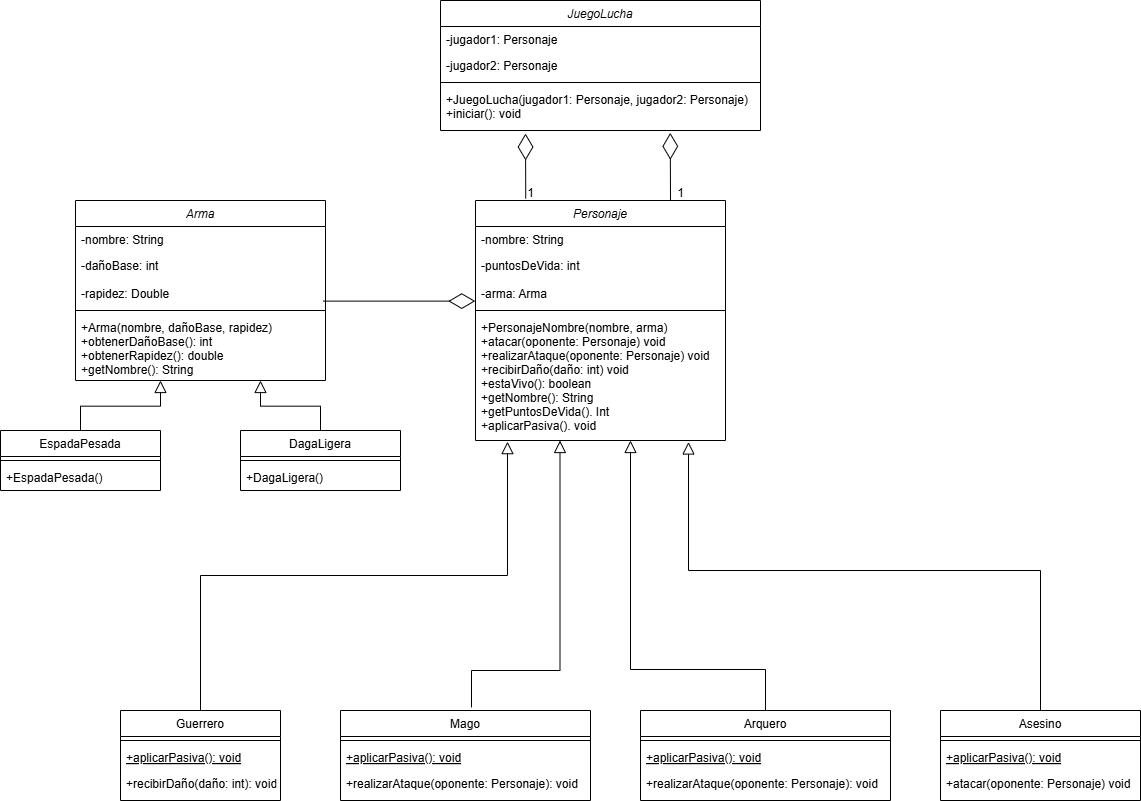

The diagram above was exported from draw.io. Its source (the exported page's mxGraphModel, read from the mxfile embedded in the PNG):
<mxGraphModel dx="1163" dy="681" grid="1" gridSize="10" guides="1" tooltips="1" connect="1" arrows="1" fold="1" page="1" pageScale="1" pageWidth="1600" pageHeight="1200" math="0" shadow="0">
  <root>
    <mxCell id="WIyWlLk6GJQsqaUBKTNV-0" />
    <mxCell id="WIyWlLk6GJQsqaUBKTNV-1" parent="WIyWlLk6GJQsqaUBKTNV-0" />
    <mxCell id="zkfFHV4jXpPFQw0GAbJ--0" value="Personaje" style="swimlane;fontStyle=2;align=center;verticalAlign=top;childLayout=stackLayout;horizontal=1;startSize=26;horizontalStack=0;resizeParent=1;resizeLast=0;collapsible=1;marginBottom=0;rounded=0;shadow=0;strokeWidth=1;" parent="WIyWlLk6GJQsqaUBKTNV-1" vertex="1">
      <mxGeometry x="675" y="360" width="250" height="240" as="geometry">
        <mxRectangle x="230" y="140" width="160" height="26" as="alternateBounds" />
      </mxGeometry>
    </mxCell>
    <mxCell id="zkfFHV4jXpPFQw0GAbJ--1" value="-nombre: String" style="text;align=left;verticalAlign=top;spacingLeft=4;spacingRight=4;overflow=hidden;rotatable=0;points=[[0,0.5],[1,0.5]];portConstraint=eastwest;" parent="zkfFHV4jXpPFQw0GAbJ--0" vertex="1">
      <mxGeometry y="26" width="250" height="26" as="geometry" />
    </mxCell>
    <mxCell id="zkfFHV4jXpPFQw0GAbJ--2" value="-puntosDeVida: int" style="text;align=left;verticalAlign=top;spacingLeft=4;spacingRight=4;overflow=hidden;rotatable=0;points=[[0,0.5],[1,0.5]];portConstraint=eastwest;rounded=0;shadow=0;html=0;" parent="zkfFHV4jXpPFQw0GAbJ--0" vertex="1">
      <mxGeometry y="52" width="250" height="28" as="geometry" />
    </mxCell>
    <mxCell id="zkfFHV4jXpPFQw0GAbJ--3" value="-arma: Arma" style="text;align=left;verticalAlign=top;spacingLeft=4;spacingRight=4;overflow=hidden;rotatable=0;points=[[0,0.5],[1,0.5]];portConstraint=eastwest;rounded=0;shadow=0;html=0;" parent="zkfFHV4jXpPFQw0GAbJ--0" vertex="1">
      <mxGeometry y="80" width="250" height="26" as="geometry" />
    </mxCell>
    <mxCell id="zkfFHV4jXpPFQw0GAbJ--4" value="" style="line;html=1;strokeWidth=1;align=left;verticalAlign=middle;spacingTop=-1;spacingLeft=3;spacingRight=3;rotatable=0;labelPosition=right;points=[];portConstraint=eastwest;" parent="zkfFHV4jXpPFQw0GAbJ--0" vertex="1">
      <mxGeometry y="106" width="250" height="8" as="geometry" />
    </mxCell>
    <mxCell id="zkfFHV4jXpPFQw0GAbJ--5" value="+PersonajeNombre(nombre, arma)&#10;+atacar(oponente: Personaje) void&#10;+realizarAtaque(oponente: Personaje) void&#10;+recibirDaño(daño: int) void&#10;+estaVivo(): boolean&#10;+getNombre(): String&#10;+getPuntosDeVida(). Int&#10;+aplicarPasiva(). void&#10; " style="text;align=left;verticalAlign=top;spacingLeft=4;spacingRight=4;overflow=hidden;rotatable=0;points=[[0,0.5],[1,0.5]];portConstraint=eastwest;" parent="zkfFHV4jXpPFQw0GAbJ--0" vertex="1">
      <mxGeometry y="114" width="250" height="126" as="geometry" />
    </mxCell>
    <mxCell id="zkfFHV4jXpPFQw0GAbJ--6" value="Guerrero" style="swimlane;fontStyle=0;align=center;verticalAlign=top;childLayout=stackLayout;horizontal=1;startSize=26;horizontalStack=0;resizeParent=1;resizeLast=0;collapsible=1;marginBottom=0;rounded=0;shadow=0;strokeWidth=1;" parent="WIyWlLk6GJQsqaUBKTNV-1" vertex="1">
      <mxGeometry x="320" y="870" width="160" height="90" as="geometry">
        <mxRectangle x="130" y="380" width="160" height="26" as="alternateBounds" />
      </mxGeometry>
    </mxCell>
    <mxCell id="zkfFHV4jXpPFQw0GAbJ--9" value="" style="line;html=1;strokeWidth=1;align=left;verticalAlign=middle;spacingTop=-1;spacingLeft=3;spacingRight=3;rotatable=0;labelPosition=right;points=[];portConstraint=eastwest;" parent="zkfFHV4jXpPFQw0GAbJ--6" vertex="1">
      <mxGeometry y="26" width="160" height="8" as="geometry" />
    </mxCell>
    <mxCell id="zkfFHV4jXpPFQw0GAbJ--10" value="+aplicarPasiva(): void" style="text;align=left;verticalAlign=top;spacingLeft=4;spacingRight=4;overflow=hidden;rotatable=0;points=[[0,0.5],[1,0.5]];portConstraint=eastwest;fontStyle=4" parent="zkfFHV4jXpPFQw0GAbJ--6" vertex="1">
      <mxGeometry y="34" width="160" height="26" as="geometry" />
    </mxCell>
    <mxCell id="zkfFHV4jXpPFQw0GAbJ--11" value="+recibirDaño(daño: int): void" style="text;align=left;verticalAlign=top;spacingLeft=4;spacingRight=4;overflow=hidden;rotatable=0;points=[[0,0.5],[1,0.5]];portConstraint=eastwest;" parent="zkfFHV4jXpPFQw0GAbJ--6" vertex="1">
      <mxGeometry y="60" width="160" height="26" as="geometry" />
    </mxCell>
    <mxCell id="zkfFHV4jXpPFQw0GAbJ--12" value="" style="endArrow=block;endSize=10;endFill=0;shadow=0;strokeWidth=1;rounded=0;curved=0;edgeStyle=elbowEdgeStyle;elbow=vertical;entryX=0.128;entryY=1.009;entryDx=0;entryDy=0;entryPerimeter=0;" parent="WIyWlLk6GJQsqaUBKTNV-1" source="zkfFHV4jXpPFQw0GAbJ--6" target="zkfFHV4jXpPFQw0GAbJ--5" edge="1">
      <mxGeometry width="160" relative="1" as="geometry">
        <mxPoint x="660" y="533" as="sourcePoint" />
        <mxPoint x="660" y="533" as="targetPoint" />
      </mxGeometry>
    </mxCell>
    <mxCell id="qPx5KTl2edXI87cgD3r4-1" value="Mago" style="swimlane;fontStyle=0;align=center;verticalAlign=top;childLayout=stackLayout;horizontal=1;startSize=26;horizontalStack=0;resizeParent=1;resizeLast=0;collapsible=1;marginBottom=0;rounded=0;shadow=0;strokeWidth=1;" vertex="1" parent="WIyWlLk6GJQsqaUBKTNV-1">
      <mxGeometry x="540" y="870" width="250" height="90" as="geometry">
        <mxRectangle x="130" y="380" width="160" height="26" as="alternateBounds" />
      </mxGeometry>
    </mxCell>
    <mxCell id="qPx5KTl2edXI87cgD3r4-2" value="" style="line;html=1;strokeWidth=1;align=left;verticalAlign=middle;spacingTop=-1;spacingLeft=3;spacingRight=3;rotatable=0;labelPosition=right;points=[];portConstraint=eastwest;" vertex="1" parent="qPx5KTl2edXI87cgD3r4-1">
      <mxGeometry y="26" width="250" height="8" as="geometry" />
    </mxCell>
    <mxCell id="qPx5KTl2edXI87cgD3r4-3" value="+aplicarPasiva(): void" style="text;align=left;verticalAlign=top;spacingLeft=4;spacingRight=4;overflow=hidden;rotatable=0;points=[[0,0.5],[1,0.5]];portConstraint=eastwest;fontStyle=4" vertex="1" parent="qPx5KTl2edXI87cgD3r4-1">
      <mxGeometry y="34" width="250" height="26" as="geometry" />
    </mxCell>
    <mxCell id="qPx5KTl2edXI87cgD3r4-4" value="+realizarAtaque(oponente: Personaje): void" style="text;align=left;verticalAlign=top;spacingLeft=4;spacingRight=4;overflow=hidden;rotatable=0;points=[[0,0.5],[1,0.5]];portConstraint=eastwest;" vertex="1" parent="qPx5KTl2edXI87cgD3r4-1">
      <mxGeometry y="60" width="250" height="26" as="geometry" />
    </mxCell>
    <mxCell id="qPx5KTl2edXI87cgD3r4-9" value="Asesino" style="swimlane;fontStyle=0;align=center;verticalAlign=top;childLayout=stackLayout;horizontal=1;startSize=26;horizontalStack=0;resizeParent=1;resizeLast=0;collapsible=1;marginBottom=0;rounded=0;shadow=0;strokeWidth=1;" vertex="1" parent="WIyWlLk6GJQsqaUBKTNV-1">
      <mxGeometry x="1140" y="870" width="200" height="90" as="geometry">
        <mxRectangle x="130" y="380" width="160" height="26" as="alternateBounds" />
      </mxGeometry>
    </mxCell>
    <mxCell id="qPx5KTl2edXI87cgD3r4-10" value="" style="line;html=1;strokeWidth=1;align=left;verticalAlign=middle;spacingTop=-1;spacingLeft=3;spacingRight=3;rotatable=0;labelPosition=right;points=[];portConstraint=eastwest;" vertex="1" parent="qPx5KTl2edXI87cgD3r4-9">
      <mxGeometry y="26" width="200" height="8" as="geometry" />
    </mxCell>
    <mxCell id="qPx5KTl2edXI87cgD3r4-11" value="+aplicarPasiva(): void" style="text;align=left;verticalAlign=top;spacingLeft=4;spacingRight=4;overflow=hidden;rotatable=0;points=[[0,0.5],[1,0.5]];portConstraint=eastwest;fontStyle=4" vertex="1" parent="qPx5KTl2edXI87cgD3r4-9">
      <mxGeometry y="34" width="200" height="26" as="geometry" />
    </mxCell>
    <mxCell id="qPx5KTl2edXI87cgD3r4-12" value="+atacar(oponente: Personaje) void" style="text;align=left;verticalAlign=top;spacingLeft=4;spacingRight=4;overflow=hidden;rotatable=0;points=[[0,0.5],[1,0.5]];portConstraint=eastwest;" vertex="1" parent="qPx5KTl2edXI87cgD3r4-9">
      <mxGeometry y="60" width="200" height="26" as="geometry" />
    </mxCell>
    <mxCell id="qPx5KTl2edXI87cgD3r4-18" value="" style="endArrow=block;endSize=10;endFill=0;shadow=0;strokeWidth=1;rounded=0;curved=0;edgeStyle=elbowEdgeStyle;elbow=vertical;exitX=0.524;exitY=-0.034;exitDx=0;exitDy=0;exitPerimeter=0;entryX=0.338;entryY=1;entryDx=0;entryDy=0;entryPerimeter=0;" edge="1" parent="WIyWlLk6GJQsqaUBKTNV-1" source="qPx5KTl2edXI87cgD3r4-1" target="zkfFHV4jXpPFQw0GAbJ--5">
      <mxGeometry width="160" relative="1" as="geometry">
        <mxPoint x="630" y="880" as="sourcePoint" />
        <mxPoint x="771" y="691" as="targetPoint" />
        <Array as="points">
          <mxPoint x="770" y="830" />
          <mxPoint x="810" y="780" />
        </Array>
      </mxGeometry>
    </mxCell>
    <mxCell id="qPx5KTl2edXI87cgD3r4-19" value="Arquero" style="swimlane;fontStyle=0;align=center;verticalAlign=top;childLayout=stackLayout;horizontal=1;startSize=26;horizontalStack=0;resizeParent=1;resizeLast=0;collapsible=1;marginBottom=0;rounded=0;shadow=0;strokeWidth=1;" vertex="1" parent="WIyWlLk6GJQsqaUBKTNV-1">
      <mxGeometry x="840" y="870" width="250" height="90" as="geometry">
        <mxRectangle x="130" y="380" width="160" height="26" as="alternateBounds" />
      </mxGeometry>
    </mxCell>
    <mxCell id="qPx5KTl2edXI87cgD3r4-20" value="" style="line;html=1;strokeWidth=1;align=left;verticalAlign=middle;spacingTop=-1;spacingLeft=3;spacingRight=3;rotatable=0;labelPosition=right;points=[];portConstraint=eastwest;" vertex="1" parent="qPx5KTl2edXI87cgD3r4-19">
      <mxGeometry y="26" width="250" height="8" as="geometry" />
    </mxCell>
    <mxCell id="qPx5KTl2edXI87cgD3r4-21" value="+aplicarPasiva(): void" style="text;align=left;verticalAlign=top;spacingLeft=4;spacingRight=4;overflow=hidden;rotatable=0;points=[[0,0.5],[1,0.5]];portConstraint=eastwest;fontStyle=4" vertex="1" parent="qPx5KTl2edXI87cgD3r4-19">
      <mxGeometry y="34" width="250" height="26" as="geometry" />
    </mxCell>
    <mxCell id="qPx5KTl2edXI87cgD3r4-22" value="+realizarAtaque(oponente: Personaje): void" style="text;align=left;verticalAlign=top;spacingLeft=4;spacingRight=4;overflow=hidden;rotatable=0;points=[[0,0.5],[1,0.5]];portConstraint=eastwest;" vertex="1" parent="qPx5KTl2edXI87cgD3r4-19">
      <mxGeometry y="60" width="250" height="26" as="geometry" />
    </mxCell>
    <mxCell id="qPx5KTl2edXI87cgD3r4-23" value="" style="endArrow=block;endSize=10;endFill=0;shadow=0;strokeWidth=1;rounded=0;curved=0;edgeStyle=elbowEdgeStyle;elbow=vertical;exitX=0.5;exitY=0;exitDx=0;exitDy=0;entryX=0.62;entryY=1;entryDx=0;entryDy=0;entryPerimeter=0;" edge="1" parent="WIyWlLk6GJQsqaUBKTNV-1" source="qPx5KTl2edXI87cgD3r4-19" target="zkfFHV4jXpPFQw0GAbJ--5">
      <mxGeometry width="160" relative="1" as="geometry">
        <mxPoint x="790" y="866" as="sourcePoint" />
        <mxPoint x="860" y="690" as="targetPoint" />
        <Array as="points">
          <mxPoint x="859" y="829" />
          <mxPoint x="899" y="779" />
        </Array>
      </mxGeometry>
    </mxCell>
    <mxCell id="qPx5KTl2edXI87cgD3r4-24" value="" style="endArrow=block;endSize=10;endFill=0;shadow=0;strokeWidth=1;rounded=0;curved=0;edgeStyle=elbowEdgeStyle;elbow=vertical;exitX=0.5;exitY=0;exitDx=0;exitDy=0;entryX=0.852;entryY=1.012;entryDx=0;entryDy=0;entryPerimeter=0;" edge="1" parent="WIyWlLk6GJQsqaUBKTNV-1" source="qPx5KTl2edXI87cgD3r4-9" target="zkfFHV4jXpPFQw0GAbJ--5">
      <mxGeometry width="160" relative="1" as="geometry">
        <mxPoint x="1310" y="879.37" as="sourcePoint" />
        <mxPoint x="880" y="610.0000000000001" as="targetPoint" />
        <Array as="points">
          <mxPoint x="1090" y="730" />
          <mxPoint x="1019" y="788.37" />
        </Array>
      </mxGeometry>
    </mxCell>
    <mxCell id="qPx5KTl2edXI87cgD3r4-25" value="Arma" style="swimlane;fontStyle=2;align=center;verticalAlign=top;childLayout=stackLayout;horizontal=1;startSize=26;horizontalStack=0;resizeParent=1;resizeLast=0;collapsible=1;marginBottom=0;rounded=0;shadow=0;strokeWidth=1;" vertex="1" parent="WIyWlLk6GJQsqaUBKTNV-1">
      <mxGeometry x="275" y="360" width="250" height="180" as="geometry">
        <mxRectangle x="230" y="140" width="160" height="26" as="alternateBounds" />
      </mxGeometry>
    </mxCell>
    <mxCell id="qPx5KTl2edXI87cgD3r4-26" value="-nombre: String" style="text;align=left;verticalAlign=top;spacingLeft=4;spacingRight=4;overflow=hidden;rotatable=0;points=[[0,0.5],[1,0.5]];portConstraint=eastwest;" vertex="1" parent="qPx5KTl2edXI87cgD3r4-25">
      <mxGeometry y="26" width="250" height="26" as="geometry" />
    </mxCell>
    <mxCell id="qPx5KTl2edXI87cgD3r4-27" value="-dañoBase: int" style="text;align=left;verticalAlign=top;spacingLeft=4;spacingRight=4;overflow=hidden;rotatable=0;points=[[0,0.5],[1,0.5]];portConstraint=eastwest;rounded=0;shadow=0;html=0;" vertex="1" parent="qPx5KTl2edXI87cgD3r4-25">
      <mxGeometry y="52" width="250" height="28" as="geometry" />
    </mxCell>
    <mxCell id="qPx5KTl2edXI87cgD3r4-28" value="-rapidez: Double" style="text;align=left;verticalAlign=top;spacingLeft=4;spacingRight=4;overflow=hidden;rotatable=0;points=[[0,0.5],[1,0.5]];portConstraint=eastwest;rounded=0;shadow=0;html=0;" vertex="1" parent="qPx5KTl2edXI87cgD3r4-25">
      <mxGeometry y="80" width="250" height="26" as="geometry" />
    </mxCell>
    <mxCell id="qPx5KTl2edXI87cgD3r4-29" value="" style="line;html=1;strokeWidth=1;align=left;verticalAlign=middle;spacingTop=-1;spacingLeft=3;spacingRight=3;rotatable=0;labelPosition=right;points=[];portConstraint=eastwest;" vertex="1" parent="qPx5KTl2edXI87cgD3r4-25">
      <mxGeometry y="106" width="250" height="8" as="geometry" />
    </mxCell>
    <mxCell id="qPx5KTl2edXI87cgD3r4-30" value="+Arma(nombre, dañoBase, rapidez)&#10;+obtenerDañoBase(): int&#10;+obtenerRapidez(): double&#10;+getNombre(): String&#10; " style="text;align=left;verticalAlign=top;spacingLeft=4;spacingRight=4;overflow=hidden;rotatable=0;points=[[0,0.5],[1,0.5]];portConstraint=eastwest;" vertex="1" parent="qPx5KTl2edXI87cgD3r4-25">
      <mxGeometry y="114" width="250" height="66" as="geometry" />
    </mxCell>
    <mxCell id="qPx5KTl2edXI87cgD3r4-31" value="" style="endArrow=diamondThin;endFill=0;endSize=24;html=1;rounded=0;exitX=0.99;exitY=0.793;exitDx=0;exitDy=0;exitPerimeter=0;entryX=-0.001;entryY=0.793;entryDx=0;entryDy=0;entryPerimeter=0;" edge="1" parent="WIyWlLk6GJQsqaUBKTNV-1" source="qPx5KTl2edXI87cgD3r4-28" target="zkfFHV4jXpPFQw0GAbJ--3">
      <mxGeometry width="160" relative="1" as="geometry">
        <mxPoint x="515" y="470" as="sourcePoint" />
        <mxPoint x="675" y="470" as="targetPoint" />
      </mxGeometry>
    </mxCell>
    <mxCell id="qPx5KTl2edXI87cgD3r4-32" value="EspadaPesada" style="swimlane;fontStyle=0;align=center;verticalAlign=top;childLayout=stackLayout;horizontal=1;startSize=26;horizontalStack=0;resizeParent=1;resizeLast=0;collapsible=1;marginBottom=0;rounded=0;shadow=0;strokeWidth=1;" vertex="1" parent="WIyWlLk6GJQsqaUBKTNV-1">
      <mxGeometry x="200" y="590" width="160" height="60" as="geometry">
        <mxRectangle x="130" y="380" width="160" height="26" as="alternateBounds" />
      </mxGeometry>
    </mxCell>
    <mxCell id="qPx5KTl2edXI87cgD3r4-33" value="" style="line;html=1;strokeWidth=1;align=left;verticalAlign=middle;spacingTop=-1;spacingLeft=3;spacingRight=3;rotatable=0;labelPosition=right;points=[];portConstraint=eastwest;" vertex="1" parent="qPx5KTl2edXI87cgD3r4-32">
      <mxGeometry y="26" width="160" height="8" as="geometry" />
    </mxCell>
    <mxCell id="qPx5KTl2edXI87cgD3r4-35" value="+EspadaPesada()" style="text;align=left;verticalAlign=top;spacingLeft=4;spacingRight=4;overflow=hidden;rotatable=0;points=[[0,0.5],[1,0.5]];portConstraint=eastwest;" vertex="1" parent="qPx5KTl2edXI87cgD3r4-32">
      <mxGeometry y="34" width="160" height="26" as="geometry" />
    </mxCell>
    <mxCell id="qPx5KTl2edXI87cgD3r4-40" value="DagaLigera" style="swimlane;fontStyle=0;align=center;verticalAlign=top;childLayout=stackLayout;horizontal=1;startSize=26;horizontalStack=0;resizeParent=1;resizeLast=0;collapsible=1;marginBottom=0;rounded=0;shadow=0;strokeWidth=1;" vertex="1" parent="WIyWlLk6GJQsqaUBKTNV-1">
      <mxGeometry x="440" y="590" width="160" height="60" as="geometry">
        <mxRectangle x="130" y="380" width="160" height="26" as="alternateBounds" />
      </mxGeometry>
    </mxCell>
    <mxCell id="qPx5KTl2edXI87cgD3r4-41" value="" style="line;html=1;strokeWidth=1;align=left;verticalAlign=middle;spacingTop=-1;spacingLeft=3;spacingRight=3;rotatable=0;labelPosition=right;points=[];portConstraint=eastwest;" vertex="1" parent="qPx5KTl2edXI87cgD3r4-40">
      <mxGeometry y="26" width="160" height="8" as="geometry" />
    </mxCell>
    <mxCell id="qPx5KTl2edXI87cgD3r4-42" value="+DagaLigera()" style="text;align=left;verticalAlign=top;spacingLeft=4;spacingRight=4;overflow=hidden;rotatable=0;points=[[0,0.5],[1,0.5]];portConstraint=eastwest;" vertex="1" parent="qPx5KTl2edXI87cgD3r4-40">
      <mxGeometry y="34" width="160" height="26" as="geometry" />
    </mxCell>
    <mxCell id="qPx5KTl2edXI87cgD3r4-43" value="" style="endArrow=block;endSize=10;endFill=0;shadow=0;strokeWidth=1;rounded=0;curved=0;edgeStyle=elbowEdgeStyle;elbow=vertical;entryX=0.34;entryY=1;entryDx=0;entryDy=0;entryPerimeter=0;" edge="1" parent="WIyWlLk6GJQsqaUBKTNV-1" source="qPx5KTl2edXI87cgD3r4-32" target="qPx5KTl2edXI87cgD3r4-30">
      <mxGeometry width="160" relative="1" as="geometry">
        <mxPoint x="140" y="709" as="sourcePoint" />
        <mxPoint x="447" y="440" as="targetPoint" />
      </mxGeometry>
    </mxCell>
    <mxCell id="qPx5KTl2edXI87cgD3r4-44" value="" style="endArrow=block;endSize=10;endFill=0;shadow=0;strokeWidth=1;rounded=0;curved=0;edgeStyle=elbowEdgeStyle;elbow=vertical;entryX=0.34;entryY=1;entryDx=0;entryDy=0;entryPerimeter=0;exitX=0.5;exitY=0;exitDx=0;exitDy=0;" edge="1" parent="WIyWlLk6GJQsqaUBKTNV-1" source="qPx5KTl2edXI87cgD3r4-40">
      <mxGeometry width="160" relative="1" as="geometry">
        <mxPoint x="380" y="590" as="sourcePoint" />
        <mxPoint x="460" y="540" as="targetPoint" />
      </mxGeometry>
    </mxCell>
    <mxCell id="qPx5KTl2edXI87cgD3r4-48" value="JuegoLucha" style="swimlane;fontStyle=2;align=center;verticalAlign=top;childLayout=stackLayout;horizontal=1;startSize=26;horizontalStack=0;resizeParent=1;resizeLast=0;collapsible=1;marginBottom=0;rounded=0;shadow=0;strokeWidth=1;" vertex="1" parent="WIyWlLk6GJQsqaUBKTNV-1">
      <mxGeometry x="640" y="160" width="320" height="130" as="geometry">
        <mxRectangle x="230" y="140" width="160" height="26" as="alternateBounds" />
      </mxGeometry>
    </mxCell>
    <mxCell id="qPx5KTl2edXI87cgD3r4-49" value="-jugador1: Personaje" style="text;align=left;verticalAlign=top;spacingLeft=4;spacingRight=4;overflow=hidden;rotatable=0;points=[[0,0.5],[1,0.5]];portConstraint=eastwest;" vertex="1" parent="qPx5KTl2edXI87cgD3r4-48">
      <mxGeometry y="26" width="320" height="26" as="geometry" />
    </mxCell>
    <mxCell id="qPx5KTl2edXI87cgD3r4-51" value="-jugador2: Personaje" style="text;align=left;verticalAlign=top;spacingLeft=4;spacingRight=4;overflow=hidden;rotatable=0;points=[[0,0.5],[1,0.5]];portConstraint=eastwest;rounded=0;shadow=0;html=0;" vertex="1" parent="qPx5KTl2edXI87cgD3r4-48">
      <mxGeometry y="52" width="320" height="26" as="geometry" />
    </mxCell>
    <mxCell id="qPx5KTl2edXI87cgD3r4-52" value="" style="line;html=1;strokeWidth=1;align=left;verticalAlign=middle;spacingTop=-1;spacingLeft=3;spacingRight=3;rotatable=0;labelPosition=right;points=[];portConstraint=eastwest;" vertex="1" parent="qPx5KTl2edXI87cgD3r4-48">
      <mxGeometry y="78" width="320" height="8" as="geometry" />
    </mxCell>
    <mxCell id="qPx5KTl2edXI87cgD3r4-53" value="+JuegoLucha(jugador1: Personaje, jugador2: Personaje)&#10;+iniciar(): void&#10; " style="text;align=left;verticalAlign=top;spacingLeft=4;spacingRight=4;overflow=hidden;rotatable=0;points=[[0,0.5],[1,0.5]];portConstraint=eastwest;" vertex="1" parent="qPx5KTl2edXI87cgD3r4-48">
      <mxGeometry y="86" width="320" height="44" as="geometry" />
    </mxCell>
    <mxCell id="qPx5KTl2edXI87cgD3r4-54" value="" style="endArrow=diamondThin;endFill=0;endSize=24;html=1;rounded=0;exitX=0.201;exitY=-0.008;exitDx=0;exitDy=0;exitPerimeter=0;" edge="1" parent="WIyWlLk6GJQsqaUBKTNV-1" source="zkfFHV4jXpPFQw0GAbJ--0">
      <mxGeometry width="160" relative="1" as="geometry">
        <mxPoint x="850" y="320" as="sourcePoint" />
        <mxPoint x="725" y="293" as="targetPoint" />
      </mxGeometry>
    </mxCell>
    <mxCell id="qPx5KTl2edXI87cgD3r4-55" value="" style="endArrow=diamondThin;endFill=0;endSize=24;html=1;rounded=0;exitX=0.201;exitY=-0.008;exitDx=0;exitDy=0;exitPerimeter=0;entryX=0.718;entryY=1.053;entryDx=0;entryDy=0;entryPerimeter=0;" edge="1" parent="WIyWlLk6GJQsqaUBKTNV-1" target="qPx5KTl2edXI87cgD3r4-53">
      <mxGeometry width="160" relative="1" as="geometry">
        <mxPoint x="870" y="360" as="sourcePoint" />
        <mxPoint x="870" y="295" as="targetPoint" />
      </mxGeometry>
    </mxCell>
    <mxCell id="qPx5KTl2edXI87cgD3r4-56" value="1" style="text;html=1;align=center;verticalAlign=middle;resizable=0;points=[];autosize=1;strokeColor=none;fillColor=none;" vertex="1" parent="WIyWlLk6GJQsqaUBKTNV-1">
      <mxGeometry x="715" y="338" width="30" height="30" as="geometry" />
    </mxCell>
    <mxCell id="qPx5KTl2edXI87cgD3r4-57" value="1" style="text;html=1;align=center;verticalAlign=middle;resizable=0;points=[];autosize=1;strokeColor=none;fillColor=none;" vertex="1" parent="WIyWlLk6GJQsqaUBKTNV-1">
      <mxGeometry x="865" y="338" width="30" height="30" as="geometry" />
    </mxCell>
  </root>
</mxGraphModel>